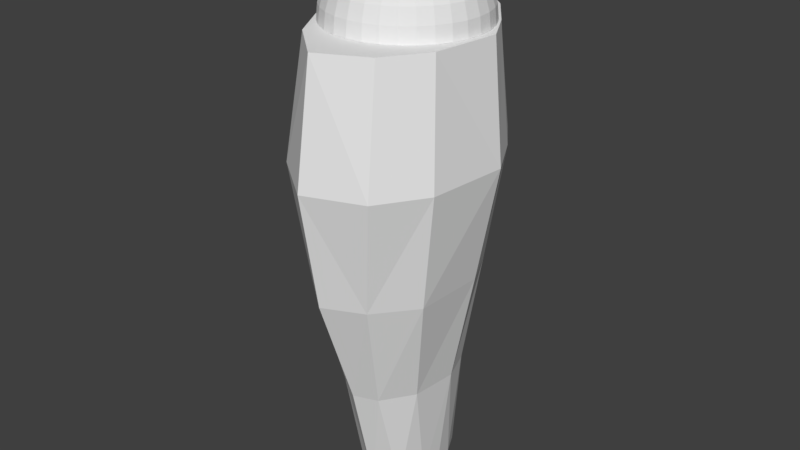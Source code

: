 # Source: 10_calfR.blend  (saved by Blender 2.79.0; exported with 4.5.12 LTS)
import bpy
from mathutils import Matrix  # noqa: F401  (used for matrix-valued properties, if any)

bpy.ops.wm.read_factory_settings(use_empty=True)
scene = bpy.context.scene
scene.name = 'Scene'

# ---- collections
col_collection_1 = bpy.data.collections.new('Collection 1'); scene.collection.children.link(col_collection_1)

# ---- materials (node trees are filled in below, after node groups)
mat_x = bpy.data.materials.new('マテリアル')
mat_x.alpha_threshold = 0.0
mat_x.use_transparent_shadow = False
mat_x.roughness = 0.5

# ---- material node trees

# ---- world
world_x = bpy.data.worlds.new('ワールド'); scene.world = world_x
world_x.use_sun_shadow = False
world_x.sun_shadow_jitter_overblur = 0.0
world_x.cycles.sampling_method = 'MANUAL'

# ---- meshes
me_008 = bpy.data.meshes.new('球.008')
me_008.from_pydata([(-0.06087, 0.0, 0.306), (-0.1194, 0.0, 0.2883), (-0.1733, 0.0, 0.2594), (-0.2206, 0.0, 0.2206), (-0.2594, 0.0, 0.1733), (-0.2883, 0.0, 0.1194), (-0.306, 0.0, 0.06087), (-0.312, 0.0, 2.356e-08), (-0.0597, 0.01187, 0.306), (-0.1171, 0.02329, 0.2883), (-0.17, 0.03382, 0.2594), (-0.2164, 0.04304, 0.2206), (-0.2544, 0.05061, 0.1733), (-0.2827, 0.05623, 0.1194), (-0.3001, 0.0597, 0.06087), (-0.306, 0.06087, 2.356e-08), (-0.05623, 0.02329, 0.306), (-0.1103, 0.04569, 0.2883), (-0.1601, 0.06633, 0.2594), (-0.2038, 0.08443, 0.2206), (-0.2397, 0.09928, 0.1733), (-0.2663, 0.1103, 0.1194), (-0.2827, 0.1171, 0.06087), (-0.2883, 0.1194, 2.356e-08), (-0.05061, 0.03382, 0.306), (-0.09928, 0.06633, 0.2883), (-0.1441, 0.0963, 0.2594), (-0.1834, 0.1226, 0.2206), (-0.2157, 0.1441, 0.1733), (-0.2397, 0.1601, 0.1194), (-0.2544, 0.17, 0.06087), (-0.2594, 0.1733, 2.356e-08), (-0.04304, 0.04304, 0.306), (-0.08443, 0.08443, 0.2883), (-0.1226, 0.1226, 0.2594), (-0.156, 0.156, 0.2206), (-0.1834, 0.1834, 0.1733), (-0.2038, 0.2038, 0.1194), (-0.2164, 0.2164, 0.06087), (-0.2206, 0.2206, 2.356e-08), (-0.03382, 0.05061, 0.306), (-0.06633, 0.09928, 0.2883), (-0.0963, 0.1441, 0.2594), (-0.1226, 0.1834, 0.2206), (-0.1441, 0.2157, 0.1733), (-0.1601, 0.2397, 0.1194), (-0.17, 0.2544, 0.06087), (-0.1733, 0.2594, 2.356e-08), (-0.02329, 0.05623, 0.306), (-0.04569, 0.1103, 0.2883), (-0.06633, 0.1601, 0.2594), (-0.08443, 0.2038, 0.2206), (-0.09928, 0.2397, 0.1733), (-0.1103, 0.2663, 0.1194), (-0.1171, 0.2827, 0.06087), (-0.1194, 0.2883, 2.356e-08), (-0.01187, 0.0597, 0.306), (-0.02329, 0.1171, 0.2883), (-0.03382, 0.17, 0.2594), (-0.04304, 0.2164, 0.2206), (-0.05061, 0.2544, 0.1733), (-0.05623, 0.2827, 0.1194), (-0.0597, 0.3001, 0.06087), (-0.06087, 0.306, 2.356e-08), (1.019e-07, 0.06087, 0.306), (9.959e-08, 0.1194, 0.2883), (9.726e-08, 0.1733, 0.2594), (9.959e-08, 0.2206, 0.2206), (1.042e-07, 0.2594, 0.1733), (8.564e-08, 0.2883, 0.1194), (1.228e-07, 0.306, 0.06087), (1.182e-07, 0.312, 2.356e-08), (0.01187, 0.0597, 0.306), (0.02329, 0.1171, 0.2883), (0.03382, 0.17, 0.2594), (0.04304, 0.2164, 0.2206), (0.05061, 0.2544, 0.1733), (0.05623, 0.2827, 0.1194), (0.0597, 0.3001, 0.06087), (0.06087, 0.306, 2.356e-08), (0.02329, 0.05623, 0.306), (0.04569, 0.1103, 0.2883), (0.06633, 0.1601, 0.2594), (0.08443, 0.2038, 0.2206), (0.09928, 0.2397, 0.1733), (0.1103, 0.2663, 0.1194), (0.1171, 0.2827, 0.06087), (0.1194, 0.2883, 2.356e-08), (0.03382, 0.05061, 0.306), (0.06633, 0.09928, 0.2883), (0.0963, 0.1441, 0.2594), (0.1226, 0.1834, 0.2206), (0.1441, 0.2157, 0.1733), (0.1601, 0.2397, 0.1194), (0.17, 0.2544, 0.06087), (0.1733, 0.2594, 2.356e-08), (0.04304, 0.04304, 0.306), (0.08443, 0.08443, 0.2883), (0.1226, 0.1226, 0.2594), (0.156, 0.156, 0.2206), (0.1834, 0.1834, 0.1733), (0.2038, 0.2038, 0.1194), (0.2164, 0.2164, 0.06087), (0.2206, 0.2206, 2.356e-08), (0.05061, 0.03382, 0.306), (0.09928, 0.06633, 0.2883), (0.1441, 0.0963, 0.2594), (0.1834, 0.1226, 0.2206), (0.2157, 0.1441, 0.1733), (0.2397, 0.1601, 0.1194), (0.2544, 0.17, 0.06087), (0.2594, 0.1733, 2.356e-08), (0.05624, 0.02329, 0.306), (0.1103, 0.04569, 0.2883), (0.1601, 0.06633, 0.2594), (0.2038, 0.08443, 0.2206), (0.2397, 0.09928, 0.1733), (0.2663, 0.1103, 0.1194), (0.2827, 0.1171, 0.06087), (0.2883, 0.1194, 2.356e-08), (0.0597, 0.01187, 0.306), (0.1171, 0.02329, 0.2883), (0.17, 0.03382, 0.2594), (0.2164, 0.04304, 0.2206), (0.2544, 0.05061, 0.1733), (0.2827, 0.05623, 0.1194), (0.3001, 0.0597, 0.06087), (0.306, 0.06087, 2.356e-08), (0.06087, -2.25e-09, 0.306), (0.1194, 1.286e-08, 0.2883), (0.1733, 8.21e-09, 0.2594), (0.2206, -8.062e-09, 0.2206), (0.2594, -2.666e-08, 0.1733), (0.2883, 1.983e-08, 0.1194), (0.306, -2.666e-08, 0.06087), (0.312, -3.131e-08, 2.356e-08), (0.0597, -0.01187, 0.306), (0.1171, -0.02329, 0.2883), (0.17, -0.03382, 0.2594), (0.2164, -0.04304, 0.2206), (0.2544, -0.05061, 0.1733), (0.2827, -0.05623, 0.1194), (0.3001, -0.0597, 0.06087), (0.306, -0.06087, 2.356e-08), (0.05624, -0.02329, 0.306), (0.1103, -0.04569, 0.2883), (0.1601, -0.06633, 0.2594), (0.2038, -0.08443, 0.2206), (0.2397, -0.09928, 0.1733), (0.2663, -0.1103, 0.1194), (0.2827, -0.1171, 0.06087), (0.2883, -0.1194, 2.356e-08), (0.05061, -0.03382, 0.306), (0.09928, -0.06633, 0.2883), (0.1441, -0.0963, 0.2594), (0.1834, -0.1226, 0.2206), (0.2157, -0.1441, 0.1733), (0.2397, -0.1601, 0.1194), (0.2544, -0.17, 0.06087), (0.2594, -0.1733, 2.356e-08), (0.04304, -0.04304, 0.306), (0.08443, -0.08443, 0.2883), (0.1226, -0.1226, 0.2594), (0.156, -0.156, 0.2206), (0.1834, -0.1834, 0.1733), (0.2038, -0.2038, 0.1194), (0.2164, -0.2164, 0.06087), (0.2206, -0.2206, 2.356e-08), (0.03382, -0.05061, 0.306), (0.06633, -0.09928, 0.2883), (0.0963, -0.1441, 0.2594), (0.1226, -0.1834, 0.2206), (0.1441, -0.2157, 0.1733), (0.1601, -0.2397, 0.1194), (0.17, -0.2544, 0.06087), (0.1733, -0.2594, 2.356e-08), (0.02329, -0.05623, 0.306), (0.04569, -0.1103, 0.2883), (0.06633, -0.1601, 0.2594), (0.08443, -0.2038, 0.2206), (0.09928, -0.2397, 0.1733), (0.1103, -0.2663, 0.1194), (0.1171, -0.2827, 0.06087), (0.1194, -0.2883, 2.356e-08), (0.01187, -0.0597, 0.306), (0.02329, -0.1171, 0.2883), (0.03382, -0.17, 0.2594), (0.04304, -0.2164, 0.2206), (0.05061, -0.2544, 0.1733), (0.05623, -0.2827, 0.1194), (0.0597, -0.3001, 0.06087), (0.06087, -0.306, 2.356e-08), (9.726e-08, -0.06087, 0.306), (8.796e-08, -0.1194, 0.2883), (8.796e-08, -0.1733, 0.2594), (5.774e-08, -0.2206, 0.2206), (4.38e-08, -0.2594, 0.1733), (9.959e-08, -0.2883, 0.1194), (2.985e-08, -0.306, 0.06087), (4.38e-08, -0.312, 2.356e-08), (-0.01187, -0.0597, 0.306), (-0.02329, -0.1171, 0.2883), (-0.03382, -0.17, 0.2594), (-0.04304, -0.2164, 0.2206), (-0.05061, -0.2544, 0.1733), (-0.05623, -0.2827, 0.1194), (-0.0597, -0.3001, 0.06087), (-0.06087, -0.306, 2.356e-08), (-0.02329, -0.05623, 0.306), (-0.04569, -0.1103, 0.2883), (-0.06633, -0.1601, 0.2594), (-0.08443, -0.2038, 0.2206), (-0.09928, -0.2397, 0.1733), (-0.1103, -0.2663, 0.1194), (-0.1171, -0.2827, 0.06087), (-0.1194, -0.2883, 2.356e-08), (-0.03382, -0.05061, 0.306), (-0.06633, -0.09928, 0.2883), (-0.0963, -0.1441, 0.2594), (-0.1226, -0.1834, 0.2206), (-0.1441, -0.2157, 0.1733), (-0.1601, -0.2397, 0.1194), (-0.17, -0.2544, 0.06087), (-0.1733, -0.2594, 2.356e-08), (-0.04304, -0.04304, 0.306), (-0.08443, -0.08443, 0.2883), (-0.1226, -0.1226, 0.2594), (-0.156, -0.156, 0.2206), (-0.1834, -0.1834, 0.1733), (-0.2038, -0.2038, 0.1194), (-0.2164, -0.2164, 0.06087), (-0.2206, -0.2206, 2.356e-08), (-0.05061, -0.03382, 0.306), (-0.09928, -0.06633, 0.2883), (-0.1441, -0.0963, 0.2594), (-0.1834, -0.1226, 0.2206), (-0.2157, -0.1441, 0.1733), (-0.2397, -0.1601, 0.1194), (-0.2544, -0.17, 0.06087), (-0.2594, -0.1733, 2.356e-08), (7.739e-09, -3.89e-08, 0.312), (-0.05623, -0.02329, 0.306), (-0.1103, -0.04569, 0.2883), (-0.1601, -0.06633, 0.2594), (-0.2038, -0.08443, 0.2206), (-0.2397, -0.09928, 0.1733), (-0.2663, -0.1103, 0.1194), (-0.2827, -0.1171, 0.06087), (-0.2883, -0.1194, 2.356e-08), (-0.0597, -0.01187, 0.306), (-0.1171, -0.02329, 0.2883), (-0.17, -0.03382, 0.2594), (-0.2164, -0.04304, 0.2206), (-0.2544, -0.05061, 0.1733), (-0.2827, -0.05623, 0.1194), (-0.3001, -0.0597, 0.06087), (-0.306, -0.06087, 2.356e-08), (-0.0941, -0.1505, -1.875), (-0.09649, 0.212, -1.875), (0.07989, 0.2127, -1.875), (0.09034, -0.152, -1.875), (-0.1784, -0.33, -0.0003431), (-0.1288, 0.3652, -0.0003428), (0.1453, 0.3444, -0.0003428), (0.1959, -0.3943, -0.0003428), (-0.008143, -0.1987, -1.875), (0.001362, 0.4661, -0.0003428), (0.001362, -0.4894, -0.0003428), (-0.0004107, 0.2641, -1.875), (-0.3332, 0.03649, -0.0003429), (0.3437, 0.03937, -0.0003428), (0.001362, 0.1166, -0.0003428), (-0.1481, 0.04714, -1.875), (0.1369, 0.03907, -1.875), (-0.0004107, 0.04714, -1.875), (-0.2657, 0.201, -0.0003429), (0.3058, -0.2304, -0.0003428), (0.1304, -0.0448, -1.875), (-0.1382, 0.1312, -1.875), (0.1364, 0.3335, -0.9379), (-0.3233, 0.04203, -0.9379), (0.2936, 0.03961, -0.9379), (-0.003794, -0.4778, -0.9379), (-0.2452, 0.2401, -0.9379), (7.225e-05, 0.4269, -0.9379), (0.155, -0.4044, -0.9379), (-0.1394, 0.3488, -0.9379), (0.2819, -0.249, -0.9379), (-0.1556, -0.353, -0.9379), (-0.1646, 0.3883, -0.4691), (0.3857, 0.03989, -0.4691), (0.0003137, 0.48, -0.4691), (0.1794, 0.3768, -0.4691), (-0.2216, -0.3908, -0.4691), (-0.2897, 0.2525, -0.4691), (-0.384, 0.03947, -0.4691), (0.3513, -0.2862, -0.4691), (0.2287, -0.4739, -0.4691), (-0.001619, -0.56, -0.4691), (-0.0001692, 0.3242, -1.407), (-0.1677, 0.1752, -1.407), (-0.2185, 0.04459, -1.407), (0.09702, 0.2502, -1.407), (-0.005968, -0.3111, -1.407), (0.1952, 0.03934, -1.407), (0.09042, -0.2753, -1.407), (-0.09794, 0.2669, -1.407), (0.1759, -0.149, -1.407), (-0.1032, -0.2478, -1.407), (-0.3378, -0.1914, -0.4691), (-0.1666, -0.1247, -1.407), (-0.1416, -0.03938, -1.875), (-0.2833, -0.15, -0.000343), (-0.261, -0.1832, -0.9379), (0.1223, 0.1277, -1.875), (0.1505, 0.1647, -1.407), (0.2633, 0.1836, -0.0003428), (0.215, 0.203, -0.9379), (0.2826, 0.2282, -0.4691)], [], [(5, 14, 6), (3, 12, 4), (1, 10, 2), (6, 15, 7), (4, 13, 5), (2, 11, 3), (1, 8, 9), (12, 21, 13), (10, 19, 11), (8, 17, 9), (13, 22, 14), (11, 20, 12), (9, 18, 10), (14, 23, 15), (20, 29, 21), (19, 26, 27), (16, 25, 17), (22, 29, 30), (20, 27, 28), (17, 26, 18), (22, 31, 23), (28, 37, 29), (26, 35, 27), (24, 33, 25), (30, 37, 38), (28, 35, 36), (25, 34, 26), (30, 39, 31), (36, 45, 37), (34, 43, 35), (32, 41, 33), (38, 45, 46), (35, 44, 36), (33, 42, 34), (38, 47, 39), (44, 53, 45), (43, 50, 51), (41, 48, 49), (46, 53, 54), (43, 52, 44), (41, 50, 42), (46, 55, 47), (52, 61, 53), (50, 59, 51), (48, 57, 49), (54, 61, 62), (51, 60, 52), (49, 58, 50), (54, 63, 55), (60, 69, 61), (59, 66, 67), (56, 65, 57), (62, 69, 70), (60, 67, 68), (57, 66, 58), (62, 71, 63), (68, 77, 69), (66, 75, 67), (64, 73, 65), (70, 77, 78), (68, 75, 76), (65, 74, 66), (70, 79, 71), (76, 85, 77), (74, 83, 75), (72, 81, 73), (78, 85, 86), (76, 83, 84), (73, 82, 74), (78, 87, 79), (84, 93, 85), (83, 90, 91), (80, 89, 81), (86, 93, 94), (84, 91, 92), (81, 90, 82), (86, 95, 87), (92, 101, 93), (90, 99, 91), (88, 97, 89), (94, 101, 102), (92, 99, 100), (89, 98, 90), (94, 103, 95), (100, 109, 101), (99, 106, 107), (96, 105, 97), (102, 109, 110), (100, 107, 108), (98, 105, 106), (102, 111, 103), (108, 117, 109), (106, 115, 107), (104, 113, 105), (110, 117, 118), (107, 116, 108), (105, 114, 106), (110, 119, 111), (116, 125, 117), (114, 123, 115), (112, 121, 113), (118, 125, 126), (116, 123, 124), (114, 121, 122), (118, 127, 119), (124, 133, 125), (123, 130, 131), (120, 129, 121), (126, 133, 134), (123, 132, 124), (121, 130, 122), (126, 135, 127), (132, 141, 133), (130, 139, 131), (128, 137, 129), (134, 141, 142), (132, 139, 140), (129, 138, 130), (135, 142, 143), (140, 149, 141), (139, 146, 147), (136, 145, 137), (142, 149, 150), (139, 148, 140), (137, 146, 138), (142, 151, 143), (148, 157, 149), (147, 154, 155), (144, 153, 145), (150, 157, 158), (148, 155, 156), (145, 154, 146), (150, 159, 151), (156, 165, 157), (155, 162, 163), (152, 161, 153), (158, 165, 166), (156, 163, 164), (153, 162, 154), (159, 166, 167), (164, 173, 165), (162, 171, 163), (160, 169, 161), (166, 173, 174), (164, 171, 172), (161, 170, 162), (167, 174, 175), (172, 181, 173), (171, 178, 179), (168, 177, 169), (174, 181, 182), (172, 179, 180), (169, 178, 170), (174, 183, 175), (180, 189, 181), (179, 186, 187), (176, 185, 177), (182, 189, 190), (179, 188, 180), (177, 186, 178), (182, 191, 183), (188, 197, 189), (186, 195, 187), (184, 193, 185), (190, 197, 198), (188, 195, 196), (185, 194, 186), (190, 199, 191), (196, 205, 197), (195, 202, 203), (192, 201, 193), (198, 205, 206), (195, 204, 196), (193, 202, 194), (198, 207, 199), (204, 213, 205), (202, 211, 203), (201, 208, 209), (206, 213, 214), (204, 211, 212), (201, 210, 202), (206, 215, 207), (212, 221, 213), (211, 218, 219), (209, 216, 217), (214, 221, 222), (212, 219, 220), (209, 218, 210), (214, 223, 215), (220, 229, 221), (218, 227, 219), (216, 225, 217), (222, 229, 230), (220, 227, 228), (217, 226, 218), (222, 231, 223), (228, 237, 229), (226, 235, 227), (225, 232, 233), (230, 237, 238), (228, 235, 236), (225, 234, 226), (231, 238, 239), (236, 246, 237), (235, 243, 244), (232, 242, 233), (238, 246, 247), (236, 244, 245), (233, 243, 234), (238, 248, 239), (245, 254, 246), (243, 252, 244), (241, 250, 242), (247, 254, 255), (244, 253, 245), (242, 251, 243), (248, 255, 256), (0, 240, 8), (8, 240, 16), (16, 240, 24), (24, 240, 32), (32, 240, 40), (40, 240, 48), (48, 240, 56), (56, 240, 64), (64, 240, 72), (72, 240, 80), (80, 240, 88), (88, 240, 96), (96, 240, 104), (104, 240, 112), (112, 240, 120), (120, 240, 128), (128, 240, 136), (136, 240, 144), (144, 240, 152), (152, 240, 160), (160, 240, 168), (168, 240, 176), (176, 240, 184), (184, 240, 192), (192, 240, 200), (200, 240, 208), (208, 240, 216), (216, 240, 224), (224, 240, 232), (232, 240, 241), (241, 240, 249), (254, 4, 5), (252, 2, 3), (250, 0, 1), (255, 5, 6), (253, 3, 4), (251, 1, 2), (249, 240, 0), (256, 6, 7), (274, 277, 260), (276, 270, 271), (271, 312, 261), (263, 266, 271), (258, 268, 274), (275, 271, 262), (314, 274, 259), (290, 316, 270), (311, 301, 272), (275, 295, 269), (293, 267, 261), (267, 297, 264), (276, 290, 270), (262, 294, 275), (264, 296, 276), (283, 306, 300), (279, 299, 284), (283, 301, 280), (291, 262, 266), (263, 291, 266), (288, 303, 282), (317, 302, 279), (287, 305, 307), (285, 303, 305), (280, 309, 295), (281, 307, 304), (286, 299, 306), (294, 280, 295), (289, 283, 294), (292, 284, 291), (293, 282, 298), (292, 317, 279), (296, 285, 287), (298, 285, 297), (295, 312, 269), (290, 287, 281), (289, 284, 286), (304, 277, 273), (302, 268, 299), (307, 260, 277), (306, 268, 258), (305, 265, 260), (308, 265, 303), (301, 278, 272), (310, 280, 301), (300, 258, 278), (315, 259, 302), (310, 257, 308), (313, 308, 288), (309, 261, 312), (313, 293, 309), (274, 265, 257), (318, 263, 316), (318, 281, 317), (317, 304, 315), (314, 304, 273), (5, 13, 14), (3, 11, 12), (1, 9, 10), (6, 14, 15), (4, 12, 13), (2, 10, 11), (1, 0, 8), (12, 20, 21), (10, 18, 19), (8, 16, 17), (13, 21, 22), (11, 19, 20), (9, 17, 18), (14, 22, 23), (20, 28, 29), (19, 18, 26), (16, 24, 25), (22, 21, 29), (20, 19, 27), (17, 25, 26), (22, 30, 31), (28, 36, 37), (26, 34, 35), (24, 32, 33), (30, 29, 37), (28, 27, 35), (25, 33, 34), (30, 38, 39), (36, 44, 45), (34, 42, 43), (32, 40, 41), (38, 37, 45), (35, 43, 44), (33, 41, 42), (38, 46, 47), (44, 52, 53), (43, 42, 50), (41, 40, 48), (46, 45, 53), (43, 51, 52), (41, 49, 50), (46, 54, 55), (52, 60, 61), (50, 58, 59), (48, 56, 57), (54, 53, 61), (51, 59, 60), (49, 57, 58), (54, 62, 63), (60, 68, 69), (59, 58, 66), (56, 64, 65), (62, 61, 69), (60, 59, 67), (57, 65, 66), (62, 70, 71), (68, 76, 77), (66, 74, 75), (64, 72, 73), (70, 69, 77), (68, 67, 75), (65, 73, 74), (70, 78, 79), (76, 84, 85), (74, 82, 83), (72, 80, 81), (78, 77, 85), (76, 75, 83), (73, 81, 82), (78, 86, 87), (84, 92, 93), (83, 82, 90), (80, 88, 89), (86, 85, 93), (84, 83, 91), (81, 89, 90), (86, 94, 95), (92, 100, 101), (90, 98, 99), (88, 96, 97), (94, 93, 101), (92, 91, 99), (89, 97, 98), (94, 102, 103), (100, 108, 109), (99, 98, 106), (96, 104, 105), (102, 101, 109), (100, 99, 107), (98, 97, 105), (102, 110, 111), (108, 116, 117), (106, 114, 115), (104, 112, 113), (110, 109, 117), (107, 115, 116), (105, 113, 114), (110, 118, 119), (116, 124, 125), (114, 122, 123), (112, 120, 121), (118, 117, 125), (116, 115, 123), (114, 113, 121), (118, 126, 127), (124, 132, 133), (123, 122, 130), (120, 128, 129), (126, 125, 133), (123, 131, 132), (121, 129, 130), (126, 134, 135), (132, 140, 141), (130, 138, 139), (128, 136, 137), (134, 133, 141), (132, 131, 139), (129, 137, 138), (135, 134, 142), (140, 148, 149), (139, 138, 146), (136, 144, 145), (142, 141, 149), (139, 147, 148), (137, 145, 146), (142, 150, 151), (148, 156, 157), (147, 146, 154), (144, 152, 153), (150, 149, 157), (148, 147, 155), (145, 153, 154), (150, 158, 159), (156, 164, 165), (155, 154, 162), (152, 160, 161), (158, 157, 165), (156, 155, 163), (153, 161, 162), (159, 158, 166), (164, 172, 173), (162, 170, 171), (160, 168, 169), (166, 165, 173), (164, 163, 171), (161, 169, 170), (167, 166, 174), (172, 180, 181), (171, 170, 178), (168, 176, 177), (174, 173, 181), (172, 171, 179), (169, 177, 178), (174, 182, 183), (180, 188, 189), (179, 178, 186), (176, 184, 185), (182, 181, 189), (179, 187, 188), (177, 185, 186), (182, 190, 191), (188, 196, 197), (186, 194, 195), (184, 192, 193), (190, 189, 197), (188, 187, 195), (185, 193, 194), (190, 198, 199), (196, 204, 205), (195, 194, 202), (192, 200, 201), (198, 197, 205), (195, 203, 204), (193, 201, 202), (198, 206, 207), (204, 212, 213), (202, 210, 211), (201, 200, 208), (206, 205, 213), (204, 203, 211), (201, 209, 210), (206, 214, 215), (212, 220, 221), (211, 210, 218), (209, 208, 216), (214, 213, 221), (212, 211, 219), (209, 217, 218), (214, 222, 223), (220, 228, 229), (218, 226, 227), (216, 224, 225), (222, 221, 229), (220, 219, 227), (217, 225, 226), (222, 230, 231), (228, 236, 237), (226, 234, 235), (225, 224, 232), (230, 229, 237), (228, 227, 235), (225, 233, 234), (231, 230, 238), (236, 245, 246), (235, 234, 243), (232, 241, 242), (238, 237, 246), (236, 235, 244), (233, 242, 243), (238, 247, 248), (245, 253, 254), (243, 251, 252), (241, 249, 250), (247, 246, 254), (244, 252, 253), (242, 250, 251), (248, 247, 255), (254, 253, 4), (252, 251, 2), (250, 249, 0), (255, 254, 5), (253, 252, 3), (251, 250, 1), (256, 255, 6), (260, 265, 274), (274, 273, 277), (267, 264, 271), (264, 276, 271), (261, 267, 271), (271, 269, 312), (271, 270, 316), (316, 263, 271), (274, 272, 278), (278, 258, 274), (269, 271, 275), (271, 266, 262), (273, 274, 314), (274, 268, 259), (290, 318, 316), (311, 310, 301), (275, 294, 295), (293, 298, 267), (267, 298, 297), (276, 296, 290), (262, 289, 294), (264, 297, 296), (283, 286, 306), (279, 302, 299), (283, 300, 301), (291, 289, 262), (263, 292, 291), (288, 308, 303), (317, 315, 302), (287, 285, 305), (285, 282, 303), (280, 313, 309), (281, 287, 307), (286, 284, 299), (294, 283, 280), (289, 286, 283), (292, 279, 284), (293, 288, 282), (292, 318, 317), (296, 297, 285), (298, 282, 285), (295, 309, 312), (290, 296, 287), (289, 291, 284), (304, 307, 277), (302, 259, 268), (307, 305, 260), (306, 299, 268), (305, 303, 265), (308, 257, 265), (301, 300, 278), (310, 313, 280), (300, 306, 258), (315, 314, 259), (310, 311, 257), (313, 310, 308), (309, 293, 261), (313, 288, 293), (257, 311, 274), (311, 272, 274), (318, 292, 263), (318, 290, 281), (317, 281, 304), (314, 315, 304)])
_uv = me_008.uv_layers.new(name='UVマップ')
_uv.uv.foreach_set('vector', [0.04614, 0.1436, 0.02975, 0.1597, 0.02965, 0.1426, 0.076, 0.1457, 0.06162, 0.157, 0.06146, 0.1446, 0.1045, 0.1482, 0.09015, 0.1547, 0.0902, 0.1468, 0.02965, 0.1426, 0.011, 0.1612, 0.011, 0.1412, 0.06146, 0.1446, 0.04636, 0.1583, 0.04614, 0.1436, 0.0902, 0.1468, 0.07607, 0.1558, 0.076, 0.1457, 0.1045, 0.1482, 0.1191, 0.1531, 0.1043, 0.1537, 0.06162, 0.157, 0.04879, 0.1728, 0.04636, 0.1583, 0.09015, 0.1547, 0.07772, 0.1657, 0.07607, 0.1558, 0.1191, 0.1531, 0.1051, 0.1591, 0.1043, 0.1537, 0.04636, 0.1583, 0.03248, 0.1767, 0.02975, 0.1597, 0.07607, 0.1558, 0.06369, 0.1692, 0.06162, 0.157, 0.1043, 0.1537, 0.09136, 0.1624, 0.09015, 0.1547, 0.02975, 0.1597, 0.014, 0.1811, 0.011, 0.1612, 0.06369, 0.1692, 0.05345, 0.1868, 0.04879, 0.1728, 0.07772, 0.1657, 0.0938, 0.1697, 0.08092, 0.1752, 0.1194, 0.156, 0.1067, 0.1643, 0.1051, 0.1591, 0.03248, 0.1767, 0.05345, 0.1868, 0.03786, 0.1933, 0.06369, 0.1692, 0.08092, 0.1752, 0.06762, 0.1809, 0.1051, 0.1591, 0.0938, 0.1697, 0.09136, 0.1624, 0.03248, 0.1767, 0.02012, 0.2005, 0.014, 0.1811, 0.06762, 0.1809, 0.06029, 0.2, 0.05345, 0.1868, 0.0938, 0.1697, 0.08561, 0.1841, 0.08092, 0.1752, 0.1202, 0.1588, 0.1092, 0.1691, 0.1067, 0.1643, 0.03786, 0.1933, 0.06029, 0.2, 0.04584, 0.2089, 0.06762, 0.1809, 0.08561, 0.1841, 0.07338, 0.1918, 0.1067, 0.1643, 0.0974, 0.1766, 0.0938, 0.1697, 0.03786, 0.1933, 0.02933, 0.2189, 0.02012, 0.2005, 0.07338, 0.1918, 0.0692, 0.2119, 0.06029, 0.2, 0.0974, 0.1766, 0.09167, 0.192, 0.08561, 0.1841, 0.1215, 0.1614, 0.1124, 0.1734, 0.1092, 0.1691, 0.04584, 0.2089, 0.0692, 0.2119, 0.05628, 0.2231, 0.08561, 0.1841, 0.08084, 0.2017, 0.07338, 0.1918, 0.1092, 0.1691, 0.1021, 0.1827, 0.0974, 0.1766, 0.04584, 0.2089, 0.04149, 0.2358, 0.02933, 0.2189, 0.08084, 0.2017, 0.07997, 0.2223, 0.0692, 0.2119, 0.09167, 0.192, 0.1077, 0.188, 0.09897, 0.1989, 0.1124, 0.1734, 0.1253, 0.1657, 0.1163, 0.1771, 0.05628, 0.2231, 0.07997, 0.2223, 0.06899, 0.2355, 0.09167, 0.192, 0.08984, 0.2102, 0.08084, 0.2017, 0.1124, 0.1734, 0.1077, 0.188, 0.1021, 0.1827, 0.05628, 0.2231, 0.05637, 0.2505, 0.04149, 0.2358, 0.08984, 0.2102, 0.09236, 0.2308, 0.07997, 0.2223, 0.1077, 0.188, 0.1073, 0.2045, 0.09897, 0.1989, 0.1253, 0.1657, 0.1208, 0.18, 0.1163, 0.1771, 0.06899, 0.2355, 0.09236, 0.2308, 0.08364, 0.2457, 0.09897, 0.1989, 0.1002, 0.2172, 0.08984, 0.2102, 0.1163, 0.1771, 0.1141, 0.1923, 0.1077, 0.188, 0.06899, 0.2355, 0.0736, 0.2627, 0.05637, 0.2505, 0.1002, 0.2172, 0.1061, 0.2372, 0.09236, 0.2308, 0.1073, 0.2045, 0.1212, 0.1954, 0.1165, 0.2087, 0.1277, 0.1673, 0.1258, 0.1822, 0.1208, 0.18, 0.08364, 0.2457, 0.1061, 0.2372, 0.09988, 0.2534, 0.1002, 0.2172, 0.1165, 0.2087, 0.1115, 0.2224, 0.1208, 0.18, 0.1212, 0.1954, 0.1141, 0.1923, 0.08364, 0.2457, 0.09274, 0.272, 0.0736, 0.2627, 0.1115, 0.2224, 0.1207, 0.2412, 0.1061, 0.2372, 0.1212, 0.1954, 0.1263, 0.2113, 0.1165, 0.2087, 0.1303, 0.1684, 0.131, 0.1835, 0.1258, 0.1822, 0.09988, 0.2534, 0.1207, 0.2412, 0.1173, 0.2584, 0.1115, 0.2224, 0.1263, 0.2113, 0.1237, 0.2257, 0.1258, 0.1822, 0.1288, 0.1973, 0.1212, 0.1954, 0.09988, 0.2534, 0.1133, 0.278, 0.09274, 0.272, 0.1237, 0.2257, 0.1359, 0.2428, 0.1207, 0.2412, 0.1288, 0.1973, 0.1365, 0.2122, 0.1263, 0.2113, 0.1331, 0.1691, 0.1364, 0.1838, 0.131, 0.1835, 0.1173, 0.2584, 0.1359, 0.2428, 0.1353, 0.2604, 0.1237, 0.2257, 0.1365, 0.2122, 0.1363, 0.227, 0.131, 0.1835, 0.1365, 0.1979, 0.1288, 0.1973, 0.1173, 0.2584, 0.1346, 0.2805, 0.1133, 0.278, 0.1363, 0.227, 0.1512, 0.2419, 0.1359, 0.2428, 0.1365, 0.2122, 0.1444, 0.1972, 0.1467, 0.2114, 0.136, 0.1693, 0.1418, 0.1833, 0.1364, 0.1838, 0.1353, 0.2604, 0.1512, 0.2419, 0.1536, 0.2594, 0.1363, 0.227, 0.1467, 0.2114, 0.149, 0.2261, 0.1364, 0.1838, 0.1444, 0.1972, 0.1365, 0.1979, 0.1353, 0.2604, 0.1562, 0.2795, 0.1346, 0.2805, 0.149, 0.2261, 0.1663, 0.2384, 0.1512, 0.2419, 0.1444, 0.1972, 0.1567, 0.2089, 0.1467, 0.2114, 0.1389, 0.1689, 0.1471, 0.1818, 0.1418, 0.1833, 0.1536, 0.2594, 0.1663, 0.2384, 0.1715, 0.2554, 0.149, 0.2261, 0.1567, 0.2089, 0.1614, 0.2231, 0.1418, 0.1833, 0.152, 0.1952, 0.1444, 0.1972, 0.1536, 0.2594, 0.1774, 0.2748, 0.1562, 0.2795, 0.1614, 0.2231, 0.1806, 0.2325, 0.1663, 0.2384, 0.1567, 0.2089, 0.1593, 0.1919, 0.1662, 0.2047, 0.1417, 0.1681, 0.1521, 0.1794, 0.1471, 0.1818, 0.1715, 0.2554, 0.1806, 0.2325, 0.1886, 0.2485, 0.1614, 0.2231, 0.1662, 0.2047, 0.1733, 0.2181, 0.152, 0.1952, 0.1521, 0.1794, 0.1593, 0.1919, 0.1715, 0.2554, 0.1977, 0.2668, 0.1774, 0.2748, 0.1733, 0.2181, 0.1939, 0.2243, 0.1806, 0.2325, 0.1593, 0.1919, 0.175, 0.1989, 0.1662, 0.2047, 0.1443, 0.1667, 0.1566, 0.1761, 0.1521, 0.1794, 0.1886, 0.2485, 0.1939, 0.2243, 0.2045, 0.2389, 0.1662, 0.2047, 0.1843, 0.2111, 0.1733, 0.2181, 0.1521, 0.1794, 0.1659, 0.1874, 0.1593, 0.1919, 0.1886, 0.2485, 0.2164, 0.2555, 0.1977, 0.2668, 0.1843, 0.2111, 0.2058, 0.2139, 0.1939, 0.2243, 0.1659, 0.1874, 0.1828, 0.1918, 0.175, 0.1989, 0.1467, 0.1649, 0.1606, 0.1721, 0.1566, 0.1761, 0.2045, 0.2389, 0.2058, 0.2139, 0.2187, 0.2267, 0.1843, 0.2111, 0.1828, 0.1918, 0.194, 0.2024, 0.1659, 0.1874, 0.1606, 0.1721, 0.1718, 0.1817, 0.2045, 0.2389, 0.2332, 0.2413, 0.2164, 0.2555, 0.194, 0.2024, 0.216, 0.2017, 0.2058, 0.2139, 0.1828, 0.1918, 0.1767, 0.1751, 0.1894, 0.1833, 0.1487, 0.1627, 0.1639, 0.1674, 0.1606, 0.1721, 0.2187, 0.2267, 0.216, 0.2017, 0.2308, 0.2124, 0.1828, 0.1918, 0.2024, 0.1921, 0.194, 0.2024, 0.1606, 0.1721, 0.1767, 0.1751, 0.1718, 0.1817, 0.2187, 0.2267, 0.2475, 0.2246, 0.2332, 0.2413, 0.2024, 0.1921, 0.2242, 0.1879, 0.216, 0.2017, 0.1767, 0.1751, 0.1947, 0.1737, 0.1894, 0.1833, 0.1503, 0.1601, 0.1663, 0.1621, 0.1639, 0.1674, 0.2308, 0.2124, 0.2242, 0.1879, 0.2406, 0.1962, 0.2024, 0.1921, 0.1947, 0.1737, 0.2091, 0.1804, 0.1639, 0.1674, 0.1806, 0.1676, 0.1767, 0.1751, 0.2475, 0.2246, 0.2406, 0.1962, 0.2591, 0.2058, 0.2091, 0.1804, 0.2303, 0.1728, 0.2242, 0.1879, 0.1947, 0.1737, 0.1831, 0.1594, 0.1983, 0.1632, 0.1514, 0.1573, 0.1678, 0.1564, 0.1663, 0.1621, 0.2406, 0.1962, 0.2303, 0.1728, 0.248, 0.1786, 0.1947, 0.1737, 0.2139, 0.1677, 0.2091, 0.1804, 0.1663, 0.1621, 0.1831, 0.1594, 0.1806, 0.1676, 0.2406, 0.1962, 0.2678, 0.1854, 0.2591, 0.2058, 0.2139, 0.1677, 0.234, 0.1567, 0.2303, 0.1728, 0.1983, 0.1632, 0.1843, 0.1507, 0.2003, 0.152, 0.152, 0.1542, 0.1683, 0.1503, 0.1678, 0.1564, 0.248, 0.1786, 0.234, 0.1567, 0.2527, 0.1599, 0.2139, 0.1677, 0.2003, 0.152, 0.2168, 0.154, 0.1678, 0.1564, 0.1843, 0.1507, 0.1831, 0.1594, 0.248, 0.1786, 0.2734, 0.1638, 0.2678, 0.1854, 0.2168, 0.154, 0.2354, 0.14, 0.234, 0.1567, 0.2003, 0.152, 0.184, 0.1417, 0.2005, 0.1403, 0.1521, 0.1511, 0.1677, 0.1441, 0.1683, 0.1503, 0.2527, 0.1599, 0.2354, 0.14, 0.2547, 0.1405, 0.2168, 0.154, 0.2005, 0.1403, 0.2176, 0.1398, 0.1683, 0.1503, 0.184, 0.1417, 0.1843, 0.1507, 0.2734, 0.1638, 0.2547, 0.1405, 0.2759, 0.1415, 0.2176, 0.1398, 0.2346, 0.1228, 0.2354, 0.14, 0.184, 0.1417, 0.1989, 0.1284, 0.2005, 0.1403, 0.1515, 0.1479, 0.1659, 0.138, 0.1677, 0.1441, 0.2547, 0.1405, 0.2346, 0.1228, 0.2541, 0.1208, 0.2176, 0.1398, 0.1989, 0.1284, 0.2163, 0.1252, 0.1677, 0.1441, 0.1821, 0.1325, 0.184, 0.1417, 0.2759, 0.1415, 0.2541, 0.1208, 0.2754, 0.1191, 0.2163, 0.1252, 0.2314, 0.1054, 0.2346, 0.1228, 0.1989, 0.1284, 0.1786, 0.1235, 0.1952, 0.1163, 0.1504, 0.1448, 0.163, 0.132, 0.1659, 0.138, 0.2541, 0.1208, 0.2314, 0.1054, 0.251, 0.1009, 0.2163, 0.1252, 0.1952, 0.1163, 0.2128, 0.1103, 0.1659, 0.138, 0.1786, 0.1235, 0.1821, 0.1325, 0.2541, 0.1208, 0.2723, 0.09687, 0.2754, 0.1191, 0.2128, 0.1103, 0.226, 0.08758, 0.2314, 0.1054, 0.1952, 0.1163, 0.1733, 0.1147, 0.1894, 0.1042, 0.1486, 0.1419, 0.1588, 0.1265, 0.163, 0.132, 0.251, 0.1009, 0.226, 0.08758, 0.2458, 0.08102, 0.1952, 0.1163, 0.2071, 0.09517, 0.2128, 0.1103, 0.163, 0.132, 0.1733, 0.1147, 0.1786, 0.1235, 0.251, 0.1009, 0.267, 0.07508, 0.2723, 0.09687, 0.2071, 0.09517, 0.2183, 0.06918, 0.226, 0.08758, 0.1733, 0.1147, 0.1812, 0.09236, 0.1894, 0.1042, 0.1463, 0.1394, 0.1535, 0.1217, 0.1588, 0.1265, 0.2458, 0.08102, 0.2183, 0.06918, 0.2389, 0.06085, 0.2071, 0.09517, 0.1812, 0.09236, 0.1988, 0.07982, 0.1588, 0.1265, 0.1661, 0.1065, 0.1733, 0.1147, 0.2458, 0.08102, 0.2602, 0.05365, 0.267, 0.07508, 0.1221, 0.06345, 0.0992, 0.05638, 0.113, 0.04719, 0.1296, 0.08074, 0.1252, 0.1019, 0.1178, 0.08592, 0.1375, 0.1357, 0.1307, 0.1186, 0.1375, 0.1175, 0.1027, 0.03157, 0.0992, 0.05638, 0.08829, 0.04232, 0.1296, 0.08074, 0.109, 0.07081, 0.1221, 0.06345, 0.1375, 0.1175, 0.1252, 0.1019, 0.1349, 0.0989, 0.1027, 0.03157, 0.07676, 0.02817, 0.09146, 0.01676, 0.109, 0.07081, 0.08678, 0.0663, 0.0992, 0.05638, 0.1252, 0.1019, 0.1076, 0.0922, 0.1178, 0.08592, 0.1307, 0.1186, 0.1308, 0.1366, 0.1245, 0.1209, 0.08829, 0.04232, 0.08678, 0.0663, 0.07506, 0.05363, 0.109, 0.07081, 0.1076, 0.0922, 0.09756, 0.07905, 0.1307, 0.1186, 0.1166, 0.1061, 0.1252, 0.1019, 0.08829, 0.04232, 0.06262, 0.04042, 0.07676, 0.02817, 0.09756, 0.07905, 0.07577, 0.07708, 0.08678, 0.0663, 0.1076, 0.0922, 0.1093, 0.1113, 0.09873, 0.09945, 0.1245, 0.1209, 0.1278, 0.138, 0.119, 0.124, 0.07506, 0.05363, 0.07577, 0.07708, 0.06308, 0.06589, 0.09756, 0.07905, 0.09873, 0.09945, 0.08757, 0.08817, 0.1245, 0.1209, 0.1093, 0.1113, 0.1166, 0.1061, 0.07506, 0.05363, 0.04946, 0.05391, 0.06262, 0.04042, 0.08757, 0.08817, 0.06622, 0.08879, 0.07577, 0.07708, 0.1093, 0.1113, 0.09129, 0.1075, 0.09873, 0.09945, 0.1278, 0.138, 0.1144, 0.128, 0.119, 0.124, 0.06308, 0.06589, 0.06622, 0.08879, 0.05256, 0.07925, 0.08757, 0.08817, 0.09129, 0.1075, 0.07907, 0.09816, 0.119, 0.124, 0.103, 0.1174, 0.1093, 0.1113, 0.06308, 0.06589, 0.03765, 0.06878, 0.04946, 0.05391, 0.07907, 0.09816, 0.05842, 0.1015, 0.06622, 0.08879, 0.103, 0.1174, 0.08525, 0.1164, 0.09129, 0.1075, 0.1144, 0.128, 0.123, 0.142, 0.1105, 0.1325, 0.05256, 0.07925, 0.05842, 0.1015, 0.04369, 0.0937, 0.07907, 0.09816, 0.08525, 0.1164, 0.07215, 0.1089, 0.1144, 0.128, 0.09799, 0.1241, 0.103, 0.1174, 0.03765, 0.06878, 0.04369, 0.0937, 0.02751, 0.08509, 0.07215, 0.1089, 0.05244, 0.115, 0.05842, 0.1015, 0.08525, 0.1164, 0.09416, 0.1313, 0.08068, 0.1258, 0.123, 0.142, 0.1076, 0.1374, 0.1105, 0.1325, 0.04369, 0.0937, 0.05244, 0.115, 0.0367, 0.1092, 0.07215, 0.1089, 0.08068, 0.1258, 0.06687, 0.1204, 0.1105, 0.1325, 0.09416, 0.1313, 0.09799, 0.1241, 0.04369, 0.0937, 0.01942, 0.1028, 0.02751, 0.08509, 0.06687, 0.1204, 0.04824, 0.1291, 0.05244, 0.115, 0.09416, 0.1313, 0.07761, 0.1356, 0.08068, 0.1258, 0.1212, 0.1445, 0.1056, 0.1427, 0.1076, 0.1374, 0.0367, 0.1092, 0.04824, 0.1291, 0.03198, 0.1256, 0.08068, 0.1258, 0.06332, 0.1324, 0.06687, 0.1204, 0.1076, 0.1374, 0.09157, 0.139, 0.09416, 0.1313, 0.01942, 0.1028, 0.03198, 0.1256, 0.01383, 0.1217, 0.1193, 0.1502, 0.1353, 0.1532, 0.1191, 0.1531, 0.1191, 0.1531, 0.1353, 0.1532, 0.1194, 0.156, 0.1194, 0.156, 0.1353, 0.1532, 0.1202, 0.1588, 0.1202, 0.1588, 0.1353, 0.1532, 0.1215, 0.1614, 0.1215, 0.1614, 0.1353, 0.1532, 0.1232, 0.1637, 0.1232, 0.1637, 0.1353, 0.1532, 0.1253, 0.1657, 0.1253, 0.1657, 0.1353, 0.1532, 0.1277, 0.1673, 0.1277, 0.1673, 0.1353, 0.1532, 0.1303, 0.1684, 0.1303, 0.1684, 0.1353, 0.1532, 0.1331, 0.1691, 0.1331, 0.1691, 0.1353, 0.1532, 0.136, 0.1693, 0.136, 0.1693, 0.1353, 0.1532, 0.1389, 0.1689, 0.1389, 0.1689, 0.1353, 0.1532, 0.1417, 0.1681, 0.1417, 0.1681, 0.1353, 0.1532, 0.1443, 0.1667, 0.1443, 0.1667, 0.1353, 0.1532, 0.1467, 0.1649, 0.1467, 0.1649, 0.1353, 0.1532, 0.1487, 0.1627, 0.1487, 0.1627, 0.1353, 0.1532, 0.1503, 0.1601, 0.1503, 0.1601, 0.1353, 0.1532, 0.1514, 0.1573, 0.1514, 0.1573, 0.1353, 0.1532, 0.152, 0.1542, 0.152, 0.1542, 0.1353, 0.1532, 0.1521, 0.1511, 0.1521, 0.1511, 0.1353, 0.1532, 0.1515, 0.1479, 0.1515, 0.1479, 0.1353, 0.1532, 0.1504, 0.1448, 0.1504, 0.1448, 0.1353, 0.1532, 0.1486, 0.1419, 0.1486, 0.1419, 0.1353, 0.1532, 0.1463, 0.1394, 0.1463, 0.1394, 0.1353, 0.1532, 0.1434, 0.1374, 0.1375, 0.1357, 0.1353, 0.1532, 0.1341, 0.1359, 0.1341, 0.1359, 0.1353, 0.1532, 0.1308, 0.1366, 0.1308, 0.1366, 0.1353, 0.1532, 0.1278, 0.138, 0.1278, 0.138, 0.1353, 0.1532, 0.1252, 0.1398, 0.1252, 0.1398, 0.1353, 0.1532, 0.123, 0.142, 0.123, 0.142, 0.1353, 0.1532, 0.1212, 0.1445, 0.1212, 0.1445, 0.1353, 0.1532, 0.12, 0.1473, 0.04824, 0.1291, 0.06146, 0.1446, 0.04614, 0.1436, 0.07761, 0.1356, 0.0902, 0.1468, 0.076, 0.1457, 0.1056, 0.1427, 0.1193, 0.1502, 0.1045, 0.1482, 0.03198, 0.1256, 0.04614, 0.1436, 0.02965, 0.1426, 0.06332, 0.1324, 0.076, 0.1457, 0.06146, 0.1446, 0.09157, 0.139, 0.1045, 0.1482, 0.0902, 0.1468, 0.12, 0.1473, 0.1353, 0.1532, 0.1193, 0.1502, 0.01383, 0.1217, 0.02965, 0.1426, 0.011, 0.1412, 0.8337, 0.1182, 0.7736, 0.2013, 0.7052, 0.1748, 0.4117, 0.02456, 0.5026, 0.01343, 0.5265, 0.129, 0.5265, 0.129, 0.4352, 0.223, 0.3754, 0.1867, 0.6039, 0.08194, 0.644, 0.131, 0.5265, 0.129, 0.9402, 0.05785, 0.9729, 0.1199, 0.8337, 0.1182, 0.5533, 0.2192, 0.5265, 0.129, 0.6093, 0.1742, 0.8844, 0.1976, 0.8337, 0.1182, 0.9392, 0.171, 0.544, 0.8243, 0.6189, 0.9958, 0.5523, 0.9976, 0.3124, 0.2466, 0.1898, 0.4, 0.2812, 0.2301, 0.927, 0.9545, 0.974, 0.7556, 0.9974, 0.9432, 0.1963, 0.7935, 0.2665, 0.9848, 0.1655, 0.9718, 0.2665, 0.9848, 0.3646, 0.8198, 0.3577, 0.994, 0.4392, 0.9994, 0.544, 0.8243, 0.5523, 0.9976, 0.8417, 0.969, 0.8853, 0.7755, 0.927, 0.9545, 0.3577, 0.994, 0.4368, 0.824, 0.4392, 0.9994, 0.8305, 0.605, 0.7195, 0.4427, 0.7637, 0.4261, 0.6604, 0.6472, 0.6751, 0.457, 0.7195, 0.6394, 0.8305, 0.605, 0.8162, 0.404, 0.9098, 0.5757, 0.7515, 0.8036, 0.8417, 0.969, 0.7757, 0.9782, 0.6996, 0.9889, 0.7515, 0.8036, 0.7757, 0.9782, 0.2474, 0.6351, 0.3509, 0.4725, 0.312, 0.6575, 0.6054, 0.6523, 0.6256, 0.4647, 0.6604, 0.6472, 0.441, 0.6654, 0.392, 0.4783, 0.4541, 0.4792, 0.372, 0.6634, 0.3509, 0.4725, 0.392, 0.4783, 0.09016, 0.5717, 0.1149, 0.7766, 0.02489, 0.7557, 0.541, 0.6594, 0.4541, 0.4792, 0.5313, 0.4751, 0.7756, 0.6227, 0.6751, 0.457, 0.7195, 0.4427, 0.8853, 0.7755, 0.9098, 0.5757, 0.974, 0.7556, 0.818, 0.7898, 0.8305, 0.605, 0.8853, 0.7755, 0.6797, 0.812, 0.7195, 0.6394, 0.7515, 0.8036, 0.1963, 0.7935, 0.312, 0.6575, 0.288, 0.8093, 0.6797, 0.812, 0.6054, 0.6523, 0.6604, 0.6472, 0.4368, 0.824, 0.372, 0.6634, 0.441, 0.6654, 0.288, 0.8093, 0.372, 0.6634, 0.3646, 0.8198, 0.02489, 0.7557, 0.08056, 0.9584, 0.00275, 0.9466, 0.544, 0.8243, 0.441, 0.6654, 0.541, 0.6594, 0.818, 0.7898, 0.7195, 0.6394, 0.7756, 0.6227, 0.5313, 0.4751, 0.4836, 0.2862, 0.5174, 0.2841, 0.6256, 0.4647, 0.6292, 0.2698, 0.6751, 0.457, 0.4541, 0.4792, 0.4376, 0.2869, 0.4836, 0.2862, 0.7195, 0.4427, 0.6292, 0.2698, 0.6711, 0.2566, 0.392, 0.4783, 0.3941, 0.2813, 0.4376, 0.2869, 0.3065, 0.4563, 0.3941, 0.2813, 0.3509, 0.4725, 0.8162, 0.404, 0.7053, 0.2436, 0.7367, 0.2301, 0.255, 0.4324, 0.09016, 0.5717, 0.1898, 0.4, 0.7637, 0.4261, 0.6711, 0.2566, 0.7053, 0.2436, 0.5849, 0.4696, 0.5914, 0.2763, 0.6256, 0.4647, 0.255, 0.4324, 0.3566, 0.2678, 0.3065, 0.4563, 0.1772, 0.6082, 0.3065, 0.4563, 0.2474, 0.6351, 0.1149, 0.7766, 0.1655, 0.9718, 0.08056, 0.9584, 0.1772, 0.6082, 0.1963, 0.7935, 0.1149, 0.7766, 0.8337, 0.1182, 0.676, 0.1112, 0.7076, 0.05646, 0.6171, 0.8187, 0.6996, 0.9889, 0.6189, 0.9958, 0.6171, 0.8187, 0.541, 0.6594, 0.6054, 0.6523, 0.6054, 0.6523, 0.5313, 0.4751, 0.5849, 0.4696, 0.5534, 0.2809, 0.5313, 0.4751, 0.5174, 0.2841, 0.04614, 0.1436, 0.04636, 0.1583, 0.02975, 0.1597, 0.076, 0.1457, 0.07607, 0.1558, 0.06162, 0.157, 0.1045, 0.1482, 0.1043, 0.1537, 0.09015, 0.1547, 0.02965, 0.1426, 0.02975, 0.1597, 0.011, 0.1612, 0.06146, 0.1446, 0.06162, 0.157, 0.04636, 0.1583, 0.0902, 0.1468, 0.09015, 0.1547, 0.07607, 0.1558, 0.1045, 0.1482, 0.1193, 0.1502, 0.1191, 0.1531, 0.06162, 0.157, 0.06369, 0.1692, 0.04879, 0.1728, 0.09015, 0.1547, 0.09136, 0.1624, 0.07772, 0.1657, 0.1191, 0.1531, 0.1194, 0.156, 0.1051, 0.1591, 0.04636, 0.1583, 0.04879, 0.1728, 0.03248, 0.1767, 0.07607, 0.1558, 0.07772, 0.1657, 0.06369, 0.1692, 0.1043, 0.1537, 0.1051, 0.1591, 0.09136, 0.1624, 0.02975, 0.1597, 0.03248, 0.1767, 0.014, 0.1811, 0.06369, 0.1692, 0.06762, 0.1809, 0.05345, 0.1868, 0.07772, 0.1657, 0.09136, 0.1624, 0.0938, 0.1697, 0.1194, 0.156, 0.1202, 0.1588, 0.1067, 0.1643, 0.03248, 0.1767, 0.04879, 0.1728, 0.05345, 0.1868, 0.06369, 0.1692, 0.07772, 0.1657, 0.08092, 0.1752, 0.1051, 0.1591, 0.1067, 0.1643, 0.0938, 0.1697, 0.03248, 0.1767, 0.03786, 0.1933, 0.02012, 0.2005, 0.06762, 0.1809, 0.07338, 0.1918, 0.06029, 0.2, 0.0938, 0.1697, 0.0974, 0.1766, 0.08561, 0.1841, 0.1202, 0.1588, 0.1215, 0.1614, 0.1092, 0.1691, 0.03786, 0.1933, 0.05345, 0.1868, 0.06029, 0.2, 0.06762, 0.1809, 0.08092, 0.1752, 0.08561, 0.1841, 0.1067, 0.1643, 0.1092, 0.1691, 0.0974, 0.1766, 0.03786, 0.1933, 0.04584, 0.2089, 0.02933, 0.2189, 0.07338, 0.1918, 0.08084, 0.2017, 0.0692, 0.2119, 0.0974, 0.1766, 0.1021, 0.1827, 0.09167, 0.192, 0.1215, 0.1614, 0.1232, 0.1637, 0.1124, 0.1734, 0.04584, 0.2089, 0.06029, 0.2, 0.0692, 0.2119, 0.08561, 0.1841, 0.09167, 0.192, 0.08084, 0.2017, 0.1092, 0.1691, 0.1124, 0.1734, 0.1021, 0.1827, 0.04584, 0.2089, 0.05628, 0.2231, 0.04149, 0.2358, 0.08084, 0.2017, 0.08984, 0.2102, 0.07997, 0.2223, 0.09167, 0.192, 0.1021, 0.1827, 0.1077, 0.188, 0.1124, 0.1734, 0.1232, 0.1637, 0.1253, 0.1657, 0.05628, 0.2231, 0.0692, 0.2119, 0.07997, 0.2223, 0.09167, 0.192, 0.09897, 0.1989, 0.08984, 0.2102, 0.1124, 0.1734, 0.1163, 0.1771, 0.1077, 0.188, 0.05628, 0.2231, 0.06899, 0.2355, 0.05637, 0.2505, 0.08984, 0.2102, 0.1002, 0.2172, 0.09236, 0.2308, 0.1077, 0.188, 0.1141, 0.1923, 0.1073, 0.2045, 0.1253, 0.1657, 0.1277, 0.1673, 0.1208, 0.18, 0.06899, 0.2355, 0.07997, 0.2223, 0.09236, 0.2308, 0.09897, 0.1989, 0.1073, 0.2045, 0.1002, 0.2172, 0.1163, 0.1771, 0.1208, 0.18, 0.1141, 0.1923, 0.06899, 0.2355, 0.08364, 0.2457, 0.0736, 0.2627, 0.1002, 0.2172, 0.1115, 0.2224, 0.1061, 0.2372, 0.1073, 0.2045, 0.1141, 0.1923, 0.1212, 0.1954, 0.1277, 0.1673, 0.1303, 0.1684, 0.1258, 0.1822, 0.08364, 0.2457, 0.09236, 0.2308, 0.1061, 0.2372, 0.1002, 0.2172, 0.1073, 0.2045, 0.1165, 0.2087, 0.1208, 0.18, 0.1258, 0.1822, 0.1212, 0.1954, 0.08364, 0.2457, 0.09988, 0.2534, 0.09274, 0.272, 0.1115, 0.2224, 0.1237, 0.2257, 0.1207, 0.2412, 0.1212, 0.1954, 0.1288, 0.1973, 0.1263, 0.2113, 0.1303, 0.1684, 0.1331, 0.1691, 0.131, 0.1835, 0.09988, 0.2534, 0.1061, 0.2372, 0.1207, 0.2412, 0.1115, 0.2224, 0.1165, 0.2087, 0.1263, 0.2113, 0.1258, 0.1822, 0.131, 0.1835, 0.1288, 0.1973, 0.09988, 0.2534, 0.1173, 0.2584, 0.1133, 0.278, 0.1237, 0.2257, 0.1363, 0.227, 0.1359, 0.2428, 0.1288, 0.1973, 0.1365, 0.1979, 0.1365, 0.2122, 0.1331, 0.1691, 0.136, 0.1693, 0.1364, 0.1838, 0.1173, 0.2584, 0.1207, 0.2412, 0.1359, 0.2428, 0.1237, 0.2257, 0.1263, 0.2113, 0.1365, 0.2122, 0.131, 0.1835, 0.1364, 0.1838, 0.1365, 0.1979, 0.1173, 0.2584, 0.1353, 0.2604, 0.1346, 0.2805, 0.1363, 0.227, 0.149, 0.2261, 0.1512, 0.2419, 0.1365, 0.2122, 0.1365, 0.1979, 0.1444, 0.1972, 0.136, 0.1693, 0.1389, 0.1689, 0.1418, 0.1833, 0.1353, 0.2604, 0.1359, 0.2428, 0.1512, 0.2419, 0.1363, 0.227, 0.1365, 0.2122, 0.1467, 0.2114, 0.1364, 0.1838, 0.1418, 0.1833, 0.1444, 0.1972, 0.1353, 0.2604, 0.1536, 0.2594, 0.1562, 0.2795, 0.149, 0.2261, 0.1614, 0.2231, 0.1663, 0.2384, 0.1444, 0.1972, 0.152, 0.1952, 0.1567, 0.2089, 0.1389, 0.1689, 0.1417, 0.1681, 0.1471, 0.1818, 0.1536, 0.2594, 0.1512, 0.2419, 0.1663, 0.2384, 0.149, 0.2261, 0.1467, 0.2114, 0.1567, 0.2089, 0.1418, 0.1833, 0.1471, 0.1818, 0.152, 0.1952, 0.1536, 0.2594, 0.1715, 0.2554, 0.1774, 0.2748, 0.1614, 0.2231, 0.1733, 0.2181, 0.1806, 0.2325, 0.1567, 0.2089, 0.152, 0.1952, 0.1593, 0.1919, 0.1417, 0.1681, 0.1443, 0.1667, 0.1521, 0.1794, 0.1715, 0.2554, 0.1663, 0.2384, 0.1806, 0.2325, 0.1614, 0.2231, 0.1567, 0.2089, 0.1662, 0.2047, 0.152, 0.1952, 0.1471, 0.1818, 0.1521, 0.1794, 0.1715, 0.2554, 0.1886, 0.2485, 0.1977, 0.2668, 0.1733, 0.2181, 0.1843, 0.2111, 0.1939, 0.2243, 0.1593, 0.1919, 0.1659, 0.1874, 0.175, 0.1989, 0.1443, 0.1667, 0.1467, 0.1649, 0.1566, 0.1761, 0.1886, 0.2485, 0.1806, 0.2325, 0.1939, 0.2243, 0.1662, 0.2047, 0.175, 0.1989, 0.1843, 0.2111, 0.1521, 0.1794, 0.1566, 0.1761, 0.1659, 0.1874, 0.1886, 0.2485, 0.2045, 0.2389, 0.2164, 0.2555, 0.1843, 0.2111, 0.194, 0.2024, 0.2058, 0.2139, 0.1659, 0.1874, 0.1718, 0.1817, 0.1828, 0.1918, 0.1467, 0.1649, 0.1487, 0.1627, 0.1606, 0.1721, 0.2045, 0.2389, 0.1939, 0.2243, 0.2058, 0.2139, 0.1843, 0.2111, 0.175, 0.1989, 0.1828, 0.1918, 0.1659, 0.1874, 0.1566, 0.1761, 0.1606, 0.1721, 0.2045, 0.2389, 0.2187, 0.2267, 0.2332, 0.2413, 0.194, 0.2024, 0.2024, 0.1921, 0.216, 0.2017, 0.1828, 0.1918, 0.1718, 0.1817, 0.1767, 0.1751, 0.1487, 0.1627, 0.1503, 0.1601, 0.1639, 0.1674, 0.2187, 0.2267, 0.2058, 0.2139, 0.216, 0.2017, 0.1828, 0.1918, 0.1894, 0.1833, 0.2024, 0.1921, 0.1606, 0.1721, 0.1639, 0.1674, 0.1767, 0.1751, 0.2187, 0.2267, 0.2308, 0.2124, 0.2475, 0.2246, 0.2024, 0.1921, 0.2091, 0.1804, 0.2242, 0.1879, 0.1767, 0.1751, 0.1806, 0.1676, 0.1947, 0.1737, 0.1503, 0.1601, 0.1514, 0.1573, 0.1663, 0.1621, 0.2308, 0.2124, 0.216, 0.2017, 0.2242, 0.1879, 0.2024, 0.1921, 0.1894, 0.1833, 0.1947, 0.1737, 0.1639, 0.1674, 0.1663, 0.1621, 0.1806, 0.1676, 0.2475, 0.2246, 0.2308, 0.2124, 0.2406, 0.1962, 0.2091, 0.1804, 0.2139, 0.1677, 0.2303, 0.1728, 0.1947, 0.1737, 0.1806, 0.1676, 0.1831, 0.1594, 0.1514, 0.1573, 0.152, 0.1542, 0.1678, 0.1564, 0.2406, 0.1962, 0.2242, 0.1879, 0.2303, 0.1728, 0.1947, 0.1737, 0.1983, 0.1632, 0.2139, 0.1677, 0.1663, 0.1621, 0.1678, 0.1564, 0.1831, 0.1594, 0.2406, 0.1962, 0.248, 0.1786, 0.2678, 0.1854, 0.2139, 0.1677, 0.2168, 0.154, 0.234, 0.1567, 0.1983, 0.1632, 0.1831, 0.1594, 0.1843, 0.1507, 0.152, 0.1542, 0.1521, 0.1511, 0.1683, 0.1503, 0.248, 0.1786, 0.2303, 0.1728, 0.234, 0.1567, 0.2139, 0.1677, 0.1983, 0.1632, 0.2003, 0.152, 0.1678, 0.1564, 0.1683, 0.1503, 0.1843, 0.1507, 0.248, 0.1786, 0.2527, 0.1599, 0.2734, 0.1638, 0.2168, 0.154, 0.2176, 0.1398, 0.2354, 0.14, 0.2003, 0.152, 0.1843, 0.1507, 0.184, 0.1417, 0.1521, 0.1511, 0.1515, 0.1479, 0.1677, 0.1441, 0.2527, 0.1599, 0.234, 0.1567, 0.2354, 0.14, 0.2168, 0.154, 0.2003, 0.152, 0.2005, 0.1403, 0.1683, 0.1503, 0.1677, 0.1441, 0.184, 0.1417, 0.2734, 0.1638, 0.2527, 0.1599, 0.2547, 0.1405, 0.2176, 0.1398, 0.2163, 0.1252, 0.2346, 0.1228, 0.184, 0.1417, 0.1821, 0.1325, 0.1989, 0.1284, 0.1515, 0.1479, 0.1504, 0.1448, 0.1659, 0.138, 0.2547, 0.1405, 0.2354, 0.14, 0.2346, 0.1228, 0.2176, 0.1398, 0.2005, 0.1403, 0.1989, 0.1284, 0.1677, 0.1441, 0.1659, 0.138, 0.1821, 0.1325, 0.2759, 0.1415, 0.2547, 0.1405, 0.2541, 0.1208, 0.2163, 0.1252, 0.2128, 0.1103, 0.2314, 0.1054, 0.1989, 0.1284, 0.1821, 0.1325, 0.1786, 0.1235, 0.1504, 0.1448, 0.1486, 0.1419, 0.163, 0.132, 0.2541, 0.1208, 0.2346, 0.1228, 0.2314, 0.1054, 0.2163, 0.1252, 0.1989, 0.1284, 0.1952, 0.1163, 0.1659, 0.138, 0.163, 0.132, 0.1786, 0.1235, 0.2541, 0.1208, 0.251, 0.1009, 0.2723, 0.09687, 0.2128, 0.1103, 0.2071, 0.09517, 0.226, 0.08758, 0.1952, 0.1163, 0.1786, 0.1235, 0.1733, 0.1147, 0.1486, 0.1419, 0.1463, 0.1394, 0.1588, 0.1265, 0.251, 0.1009, 0.2314, 0.1054, 0.226, 0.08758, 0.1952, 0.1163, 0.1894, 0.1042, 0.2071, 0.09517, 0.163, 0.132, 0.1588, 0.1265, 0.1733, 0.1147, 0.251, 0.1009, 0.2458, 0.08102, 0.267, 0.07508, 0.2071, 0.09517, 0.1988, 0.07982, 0.2183, 0.06918, 0.1733, 0.1147, 0.1661, 0.1065, 0.1812, 0.09236, 0.1463, 0.1394, 0.1434, 0.1374, 0.1535, 0.1217, 0.2458, 0.08102, 0.226, 0.08758, 0.2183, 0.06918, 0.2071, 0.09517, 0.1894, 0.1042, 0.1812, 0.09236, 0.1588, 0.1265, 0.1535, 0.1217, 0.1661, 0.1065, 0.2458, 0.08102, 0.2389, 0.06085, 0.2602, 0.05365, 0.1221, 0.06345, 0.109, 0.07081, 0.0992, 0.05638, 0.1296, 0.08074, 0.1349, 0.0989, 0.1252, 0.1019, 0.1375, 0.1357, 0.1341, 0.1359, 0.1307, 0.1186, 0.1027, 0.03157, 0.113, 0.04719, 0.0992, 0.05638, 0.1296, 0.08074, 0.1178, 0.08592, 0.109, 0.07081, 0.1375, 0.1175, 0.1307, 0.1186, 0.1252, 0.1019, 0.1027, 0.03157, 0.08829, 0.04232, 0.07676, 0.02817, 0.109, 0.07081, 0.09756, 0.07905, 0.08678, 0.0663, 0.1252, 0.1019, 0.1166, 0.1061, 0.1076, 0.0922, 0.1307, 0.1186, 0.1341, 0.1359, 0.1308, 0.1366, 0.08829, 0.04232, 0.0992, 0.05638, 0.08678, 0.0663, 0.109, 0.07081, 0.1178, 0.08592, 0.1076, 0.0922, 0.1307, 0.1186, 0.1245, 0.1209, 0.1166, 0.1061, 0.08829, 0.04232, 0.07506, 0.05363, 0.06262, 0.04042, 0.09756, 0.07905, 0.08757, 0.08817, 0.07577, 0.07708, 0.1076, 0.0922, 0.1166, 0.1061, 0.1093, 0.1113, 0.1245, 0.1209, 0.1308, 0.1366, 0.1278, 0.138, 0.07506, 0.05363, 0.08678, 0.0663, 0.07577, 0.07708, 0.09756, 0.07905, 0.1076, 0.0922, 0.09873, 0.09945, 0.1245, 0.1209, 0.119, 0.124, 0.1093, 0.1113, 0.07506, 0.05363, 0.06308, 0.06589, 0.04946, 0.05391, 0.08757, 0.08817, 0.07907, 0.09816, 0.06622, 0.08879, 0.1093, 0.1113, 0.103, 0.1174, 0.09129, 0.1075, 0.1278, 0.138, 0.1252, 0.1398, 0.1144, 0.128, 0.06308, 0.06589, 0.07577, 0.07708, 0.06622, 0.08879, 0.08757, 0.08817, 0.09873, 0.09945, 0.09129, 0.1075, 0.119, 0.124, 0.1144, 0.128, 0.103, 0.1174, 0.06308, 0.06589, 0.05256, 0.07925, 0.03765, 0.06878, 0.07907, 0.09816, 0.07215, 0.1089, 0.05842, 0.1015, 0.103, 0.1174, 0.09799, 0.1241, 0.08525, 0.1164, 0.1144, 0.128, 0.1252, 0.1398, 0.123, 0.142, 0.05256, 0.07925, 0.06622, 0.08879, 0.05842, 0.1015, 0.07907, 0.09816, 0.09129, 0.1075, 0.08525, 0.1164, 0.1144, 0.128, 0.1105, 0.1325, 0.09799, 0.1241, 0.03765, 0.06878, 0.05256, 0.07925, 0.04369, 0.0937, 0.07215, 0.1089, 0.06687, 0.1204, 0.05244, 0.115, 0.08525, 0.1164, 0.09799, 0.1241, 0.09416, 0.1313, 0.123, 0.142, 0.1212, 0.1445, 0.1076, 0.1374, 0.04369, 0.0937, 0.05842, 0.1015, 0.05244, 0.115, 0.07215, 0.1089, 0.08525, 0.1164, 0.08068, 0.1258, 0.1105, 0.1325, 0.1076, 0.1374, 0.09416, 0.1313, 0.04369, 0.0937, 0.0367, 0.1092, 0.01942, 0.1028, 0.06687, 0.1204, 0.06332, 0.1324, 0.04824, 0.1291, 0.09416, 0.1313, 0.09157, 0.139, 0.07761, 0.1356, 0.1212, 0.1445, 0.12, 0.1473, 0.1056, 0.1427, 0.0367, 0.1092, 0.05244, 0.115, 0.04824, 0.1291, 0.08068, 0.1258, 0.07761, 0.1356, 0.06332, 0.1324, 0.1076, 0.1374, 0.1056, 0.1427, 0.09157, 0.139, 0.01942, 0.1028, 0.0367, 0.1092, 0.03198, 0.1256, 0.04824, 0.1291, 0.06332, 0.1324, 0.06146, 0.1446, 0.07761, 0.1356, 0.09157, 0.139, 0.0902, 0.1468, 0.1056, 0.1427, 0.12, 0.1473, 0.1193, 0.1502, 0.03198, 0.1256, 0.04824, 0.1291, 0.04614, 0.1436, 0.06332, 0.1324, 0.07761, 0.1356, 0.076, 0.1457, 0.09157, 0.139, 0.1056, 0.1427, 0.1045, 0.1482, 0.01383, 0.1217, 0.03198, 0.1256, 0.02965, 0.1426, 0.7052, 0.1748, 0.676, 0.1112, 0.8337, 0.1182, 0.8337, 0.1182, 0.8274, 0.2062, 0.7736, 0.2013, 0.3228, 0.1253, 0.356, 0.06051, 0.5265, 0.129, 0.356, 0.06051, 0.4117, 0.02456, 0.5265, 0.129, 0.3754, 0.1867, 0.3228, 0.1253, 0.5265, 0.129, 0.5265, 0.129, 0.4976, 0.2409, 0.4352, 0.223, 0.5265, 0.129, 0.5026, 0.01343, 0.5506, 0.04131, 0.5506, 0.04131, 0.6039, 0.08194, 0.5265, 0.129, 0.8337, 0.1182, 0.8349, 0.02339, 0.8887, 0.03045, 0.8887, 0.03045, 0.9402, 0.05785, 0.8337, 0.1182, 0.4976, 0.2409, 0.5265, 0.129, 0.5533, 0.2192, 0.5265, 0.129, 0.644, 0.131, 0.6093, 0.1742, 0.8274, 0.2062, 0.8337, 0.1182, 0.8844, 0.1976, 0.8337, 0.1182, 0.9729, 0.1199, 0.9392, 0.171, 0.544, 0.8243, 0.6171, 0.8187, 0.6189, 0.9958, 0.3124, 0.2466, 0.255, 0.4324, 0.1898, 0.4, 0.927, 0.9545, 0.8853, 0.7755, 0.974, 0.7556, 0.1963, 0.7935, 0.288, 0.8093, 0.2665, 0.9848, 0.2665, 0.9848, 0.288, 0.8093, 0.3646, 0.8198, 0.4392, 0.9994, 0.4368, 0.824, 0.544, 0.8243, 0.8417, 0.969, 0.818, 0.7898, 0.8853, 0.7755, 0.3577, 0.994, 0.3646, 0.8198, 0.4368, 0.824, 0.8305, 0.605, 0.7756, 0.6227, 0.7195, 0.4427, 0.6604, 0.6472, 0.6256, 0.4647, 0.6751, 0.457, 0.8305, 0.605, 0.7637, 0.4261, 0.8162, 0.404, 0.7515, 0.8036, 0.818, 0.7898, 0.8417, 0.969, 0.6996, 0.9889, 0.6797, 0.812, 0.7515, 0.8036, 0.2474, 0.6351, 0.3065, 0.4563, 0.3509, 0.4725, 0.6054, 0.6523, 0.5849, 0.4696, 0.6256, 0.4647, 0.441, 0.6654, 0.372, 0.6634, 0.392, 0.4783, 0.372, 0.6634, 0.312, 0.6575, 0.3509, 0.4725, 0.09016, 0.5717, 0.1772, 0.6082, 0.1149, 0.7766, 0.541, 0.6594, 0.441, 0.6654, 0.4541, 0.4792, 0.7756, 0.6227, 0.7195, 0.6394, 0.6751, 0.457, 0.8853, 0.7755, 0.8305, 0.605, 0.9098, 0.5757, 0.818, 0.7898, 0.7756, 0.6227, 0.8305, 0.605, 0.6797, 0.812, 0.6604, 0.6472, 0.7195, 0.6394, 0.1963, 0.7935, 0.2474, 0.6351, 0.312, 0.6575, 0.6797, 0.812, 0.6171, 0.8187, 0.6054, 0.6523, 0.4368, 0.824, 0.3646, 0.8198, 0.372, 0.6634, 0.288, 0.8093, 0.312, 0.6575, 0.372, 0.6634, 0.02489, 0.7557, 0.1149, 0.7766, 0.08056, 0.9584, 0.544, 0.8243, 0.4368, 0.824, 0.441, 0.6654, 0.818, 0.7898, 0.7515, 0.8036, 0.7195, 0.6394, 0.5313, 0.4751, 0.4541, 0.4792, 0.4836, 0.2862, 0.6256, 0.4647, 0.5914, 0.2763, 0.6292, 0.2698, 0.4541, 0.4792, 0.392, 0.4783, 0.4376, 0.2869, 0.7195, 0.4427, 0.6751, 0.457, 0.6292, 0.2698, 0.392, 0.4783, 0.3509, 0.4725, 0.3941, 0.2813, 0.3065, 0.4563, 0.3566, 0.2678, 0.3941, 0.2813, 0.8162, 0.404, 0.7637, 0.4261, 0.7053, 0.2436, 0.255, 0.4324, 0.1772, 0.6082, 0.09016, 0.5717, 0.7637, 0.4261, 0.7195, 0.4427, 0.6711, 0.2566, 0.5849, 0.4696, 0.5534, 0.2809, 0.5914, 0.2763, 0.255, 0.4324, 0.3124, 0.2466, 0.3566, 0.2678, 0.1772, 0.6082, 0.255, 0.4324, 0.3065, 0.4563, 0.1149, 0.7766, 0.1963, 0.7935, 0.1655, 0.9718, 0.1772, 0.6082, 0.2474, 0.6351, 0.1963, 0.7935, 0.7076, 0.05646, 0.7793, 0.02688, 0.8337, 0.1182, 0.7793, 0.02688, 0.8349, 0.02339, 0.8337, 0.1182, 0.6171, 0.8187, 0.6797, 0.812, 0.6996, 0.9889, 0.6171, 0.8187, 0.544, 0.8243, 0.541, 0.6594, 0.6054, 0.6523, 0.541, 0.6594, 0.5313, 0.4751, 0.5534, 0.2809, 0.5849, 0.4696, 0.5313, 0.4751])
me_008.materials.append(mat_x)
me_008.use_remesh_preserve_volume = False
me_008.use_remesh_preserve_attributes = False
me_008.use_mirror_vertex_groups = False
me_008.update()

# ---- objects
ob_calfr = bpy.data.objects.new('calfR球', me_008)

# ---- transforms, parenting, visibility, modifiers, constraints
ob_calfr.location = (0.0, 0.0, 0.0)
ob_calfr.lineart.crease_threshold = 0.0

# ---- collection membership
col_collection_1.objects.link(ob_calfr)

# ---- scene / render settings (as saved in the file)
scene.frame_start = 1; scene.frame_end = 250; scene.frame_set(1)
scene.render.engine = 'BLENDER_EEVEE_NEXT'
scene.render.resolution_percentage = 50
scene.render.dither_intensity = 0.0
scene.cycles.use_denoising = False
scene.cycles.samples = 128
scene.cycles.sampling_pattern = 'TABULATED_SOBOL'
scene.cycles.use_adaptive_sampling = False
scene.cycles.use_light_tree = False
scene.cycles.blur_glossy = 0.0
scene.cycles.sample_clamp_indirect = 0.0
scene.view_settings.view_transform = 'Standard'
bpy.context.view_layer.update()

# ---- added for rendering (the .blend has no active camera and no usable light): camera, sun
cam_auto = bpy.data.cameras.new('AutoCamera')
cam_auto.lens = 50.0
cam_auto.sensor_width = 36.0
cam_auto.clip_end = 1000.0
ob_auto_camera = bpy.data.objects.new('AutoCamera', cam_auto)
scene.collection.objects.link(ob_auto_camera)
ob_auto_camera.location = (2.35228, -2.8617, 1.09942)
ob_auto_camera.rotation_euler = (1.09748, -7.21219e-08, 0.694738)
scene.camera = ob_auto_camera
light_auto_sun = bpy.data.lights.new('AutoSun', 'SUN')
light_auto_sun.energy = 3.0
light_auto_sun.angle = 0.0523599
ob_auto_sun = bpy.data.objects.new('AutoSun', light_auto_sun)
scene.collection.objects.link(ob_auto_sun)
ob_auto_sun.rotation_euler = (0.872665, 0.174533, 0.523599)
bpy.context.view_layer.update()
